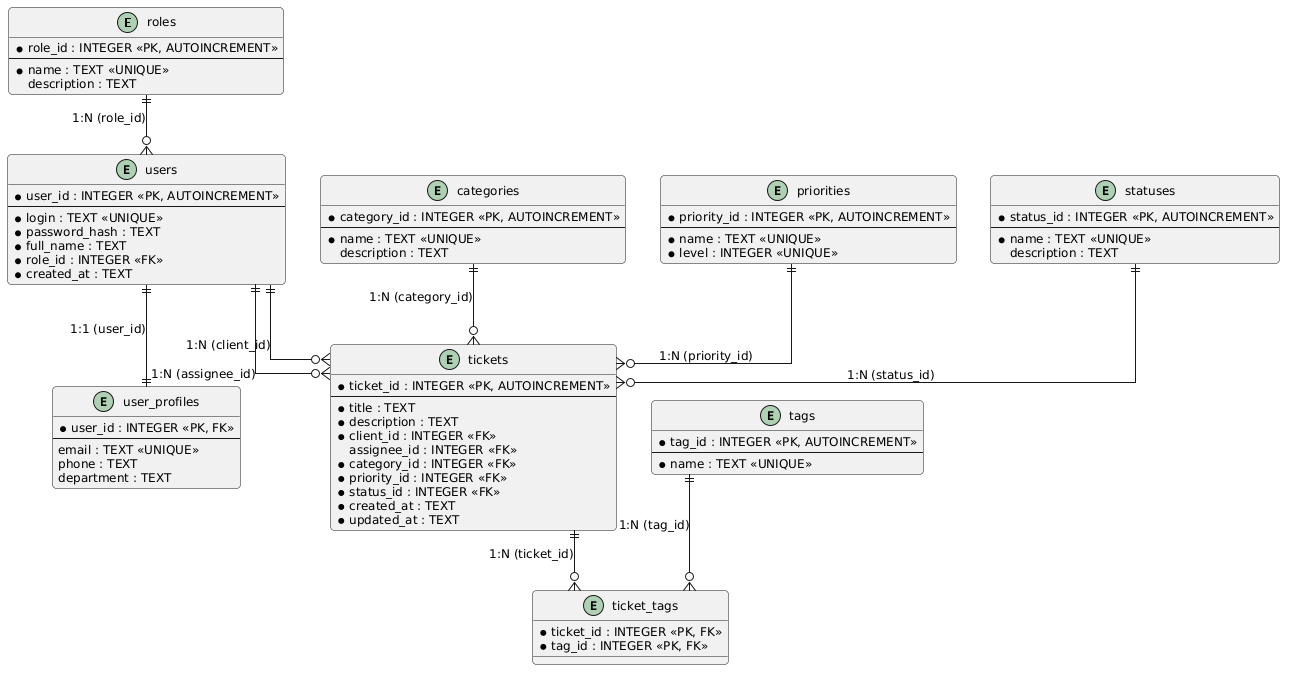

The diagram above was rendered by PlantUML. Its source (embedded in the PNG):
@startuml
skinparam shadowing false
skinparam roundcorner 8
skinparam linetype ortho
skinparam defaultFontName Arial
skinparam defaultFontSize 12

entity "roles" as roles {
    * role_id : INTEGER <<PK, AUTOINCREMENT>>
    --
    * name : TEXT <<UNIQUE>>
    description : TEXT
}

entity "users" as users {
    * user_id : INTEGER <<PK, AUTOINCREMENT>>
    --
    * login : TEXT <<UNIQUE>>
    * password_hash : TEXT
    * full_name : TEXT
    * role_id : INTEGER <<FK>>
    * created_at : TEXT
}

entity "user_profiles" as user_profiles {
    * user_id : INTEGER <<PK, FK>>
    --
    email : TEXT <<UNIQUE>>
    phone : TEXT
    department : TEXT
}

entity "categories" as categories {
    * category_id : INTEGER <<PK, AUTOINCREMENT>>
    --
    * name : TEXT <<UNIQUE>>
    description : TEXT
}

entity "priorities" as priorities {
    * priority_id : INTEGER <<PK, AUTOINCREMENT>>
    --
    * name : TEXT <<UNIQUE>>
    * level : INTEGER <<UNIQUE>>
}

entity "statuses" as statuses {
    * status_id : INTEGER <<PK, AUTOINCREMENT>>
    --
    * name : TEXT <<UNIQUE>>
    description : TEXT
}

entity "tickets" as tickets {
    * ticket_id : INTEGER <<PK, AUTOINCREMENT>>
    --
    * title : TEXT
    * description : TEXT
    * client_id : INTEGER <<FK>>
    assignee_id : INTEGER <<FK>>
    * category_id : INTEGER <<FK>>
    * priority_id : INTEGER <<FK>>
    * status_id : INTEGER <<FK>>
    * created_at : TEXT
    * updated_at : TEXT
}

entity "tags" as tags {
    * tag_id : INTEGER <<PK, AUTOINCREMENT>>
    --
    * name : TEXT <<UNIQUE>>
}

entity "ticket_tags" as ticket_tags {
    * ticket_id : INTEGER <<PK, FK>>
    * tag_id : INTEGER <<PK, FK>>
}

roles ||--o{ users : "1:N (role_id)"
users ||--|| user_profiles : "1:1 (user_id)"
users ||--o{ tickets : "1:N (client_id)"
users ||--o{ tickets : "1:N (assignee_id)"
categories ||--o{ tickets : "1:N (category_id)"
priorities ||--o{ tickets : "1:N (priority_id)"
statuses ||--o{ tickets : "1:N (status_id)"
tickets ||--o{ ticket_tags : "1:N (ticket_id)"
tags ||--o{ ticket_tags : "1:N (tag_id)"
@enduml